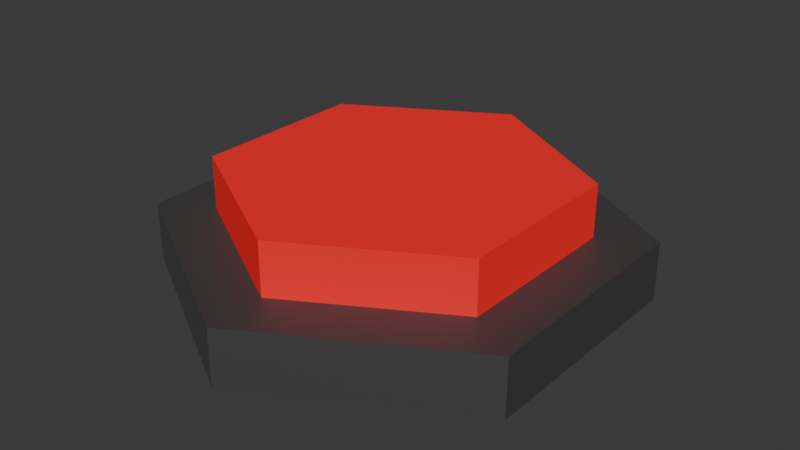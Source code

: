 # Source: button.blend  (saved by Blender 4.4.30; exported with 4.5.12 LTS)
import bpy
from mathutils import Matrix  # noqa: F401  (used for matrix-valued properties, if any)

bpy.ops.wm.read_factory_settings(use_empty=True)
scene = bpy.context.scene
scene.name = 'Scene'

# ---- collections
col_collection = bpy.data.collections.new('Collection'); scene.collection.children.link(col_collection)

# ---- materials (node trees are filled in below, after node groups)
mat_material_002 = bpy.data.materials.new('Material.002')
mat_material_001 = bpy.data.materials.new('Material.001')

# ---- material node trees
mat_material_002.use_nodes = True; mat_material_002.node_tree.nodes.clear()
_N = mat_material_002.node_tree.nodes; _L = mat_material_002.node_tree.links
n0 = _N.new('ShaderNodeBsdfPrincipled'); n0.name = 'Principled BSDF'; n0.location = (10, 300)
n0.inputs[0].default_value = (0.1552, 0.1552, 0.1552, 1.0)
n0.inputs[1].default_value = 0.8425
n0.inputs[2].default_value = 0.6181
n1 = _N.new('ShaderNodeOutputMaterial'); n1.name = 'Material Output'; n1.location = (300, 300)
_L.new(n0.outputs[0], n1.inputs[0])
n1.is_active_output = True
mat_material_001.use_nodes = True; mat_material_001.node_tree.nodes.clear()
_N = mat_material_001.node_tree.nodes; _L = mat_material_001.node_tree.links
n0 = _N.new('ShaderNodeBsdfPrincipled'); n0.name = 'Principled BSDF'; n0.location = (10, 300)
n0.inputs[0].default_value = (0.8002, 0.01941, 0.01941, 1.0)
n0.inputs[27].default_value = (1.0, 0.0, 0.003786, 1.0)
n0.inputs[28].default_value = 0.2
n1 = _N.new('ShaderNodeOutputMaterial'); n1.name = 'Material Output'; n1.location = (300, 300)
_L.new(n0.outputs[0], n1.inputs[0])
n1.is_active_output = True

# ---- world
world_world = bpy.data.worlds.new('World'); scene.world = world_world
world_world.use_nodes = True; world_world.node_tree.nodes.clear()
_N = world_world.node_tree.nodes; _L = world_world.node_tree.links
n0 = _N.new('ShaderNodeOutputWorld'); n0.name = 'World Output'; n0.location = (300, 300)
n1 = _N.new('ShaderNodeBackground'); n1.name = 'Background'; n1.location = (10, 300)
n1.inputs[0].default_value = (0.05088, 0.05088, 0.05088, 1.0)
_L.new(n1.outputs[0], n0.inputs[0])
n0.is_active_output = True
world_world.color = (0.05088, 0.05088, 0.05088)
world_world.sun_shadow_jitter_overblur = 0.0

# ---- meshes
me_cylinder = bpy.data.meshes.new('Cylinder')
me_cylinder.from_pydata([(0.0, 0.2, 0.0), (0.0, 0.2, 0.05), (0.1732, 0.1, 0.0), (0.1732, 0.1, 0.05), (0.1732, -0.1, 0.0), (0.1732, -0.1, 0.05), (0.0, -0.2, 0.0), (0.0, -0.2, 0.05), (-0.1732, -0.1, 0.0), (-0.1732, -0.1, 0.05), (-0.1732, 0.1, 0.0), (-0.1732, 0.1, 0.05)], [], [(0, 1, 3, 2), (2, 3, 5, 4), (4, 5, 7, 6), (6, 7, 9, 8), (3, 1, 11, 9, 7, 5), (8, 9, 11, 10), (10, 11, 1, 0)])
_uv = me_cylinder.uv_layers.new(name='UVMap')
_uv.uv.foreach_set('vector', [1.0, 0.5, 1.0, 1.0, 0.8333, 1.0, 0.8333, 0.5, 0.8333, 0.5, 0.8333, 1.0, 0.6667, 1.0, 0.6667, 0.5, 0.6667, 0.5, 0.6667, 1.0, 0.5, 1.0, 0.5, 0.5, 0.5, 0.5, 0.5, 1.0, 0.3333, 1.0, 0.3333, 0.5, 0.4578, 0.37, 0.25, 0.49, 0.04215, 0.37, 0.04215, 0.13, 0.25, 0.01, 0.4578, 0.13, 0.3333, 0.5, 0.3333, 1.0, 0.1667, 1.0, 0.1667, 0.5, 0.1667, 0.5, 0.1667, 1.0, -8.941e-08, 1.0, -8.941e-08, 0.5])
me_cylinder.materials.append(mat_material_002)
me_cylinder.update()
me_cylinder_001 = bpy.data.meshes.new('Cylinder.001')
me_cylinder_001.from_pydata([(0.0, 0.15, 0.045), (0.0, 0.15, 0.095), (0.1299, 0.075, 0.045), (0.1299, 0.075, 0.095), (0.1299, -0.075, 0.045), (0.1299, -0.075, 0.095), (0.0, -0.15, 0.045), (0.0, -0.15, 0.095), (-0.1299, -0.075, 0.045), (-0.1299, -0.075, 0.095), (-0.1299, 0.075, 0.045), (-0.1299, 0.075, 0.095)], [], [(0, 1, 3, 2), (2, 3, 5, 4), (4, 5, 7, 6), (6, 7, 9, 8), (3, 1, 11, 9, 7, 5), (8, 9, 11, 10), (10, 11, 1, 0)])
_uv = me_cylinder_001.uv_layers.new(name='UVMap')
_uv.uv.foreach_set('vector', [1.0, 0.5, 1.0, 1.0, 0.8333, 1.0, 0.8333, 0.5, 0.8333, 0.5, 0.8333, 1.0, 0.6667, 1.0, 0.6667, 0.5, 0.6667, 0.5, 0.6667, 1.0, 0.5, 1.0, 0.5, 0.5, 0.5, 0.5, 0.5, 1.0, 0.3333, 1.0, 0.3333, 0.5, 0.4578, 0.37, 0.25, 0.49, 0.04215, 0.37, 0.04215, 0.13, 0.25, 0.01, 0.4578, 0.13, 0.3333, 0.5, 0.3333, 1.0, 0.1667, 1.0, 0.1667, 0.5, 0.1667, 0.5, 0.1667, 1.0, -8.941e-08, 1.0, -8.941e-08, 0.5])
me_cylinder_001.materials.append(mat_material_001)
me_cylinder_001.update()

# ---- objects
ob_cylinder = bpy.data.objects.new('Cylinder', me_cylinder)
ob_button = bpy.data.objects.new('Button', me_cylinder_001)

# ---- transforms, parenting, visibility, modifiers, constraints
ob_cylinder.location = (0.0, 0.0, 0.0)
ob_button.location = (0.0, 0.0, 0.0)

# ---- collection membership
col_collection.objects.link(ob_cylinder)
col_collection.objects.link(ob_button)

# ---- scene / render settings (as saved in the file)
scene.frame_start = 1; scene.frame_end = 250; scene.frame_set(1)
scene.render.engine = 'BLENDER_EEVEE_NEXT'
bpy.context.view_layer.update()

# ---- added for rendering (the .blend has no active camera and no usable light): camera, sun
cam_auto = bpy.data.cameras.new('AutoCamera')
cam_auto.lens = 50.0
cam_auto.sensor_width = 36.0
cam_auto.clip_end = 1000.0
ob_auto_camera = bpy.data.objects.new('AutoCamera', cam_auto)
scene.collection.objects.link(ob_auto_camera)
ob_auto_camera.location = (0.49741, -0.596893, 0.445428)
ob_auto_camera.rotation_euler = (1.09748, -7.21219e-08, 0.694738)
scene.camera = ob_auto_camera
light_auto_sun = bpy.data.lights.new('AutoSun', 'SUN')
light_auto_sun.energy = 3.0
light_auto_sun.angle = 0.0523599
ob_auto_sun = bpy.data.objects.new('AutoSun', light_auto_sun)
scene.collection.objects.link(ob_auto_sun)
ob_auto_sun.rotation_euler = (0.872665, 0.174533, 0.523599)
bpy.context.view_layer.update()
